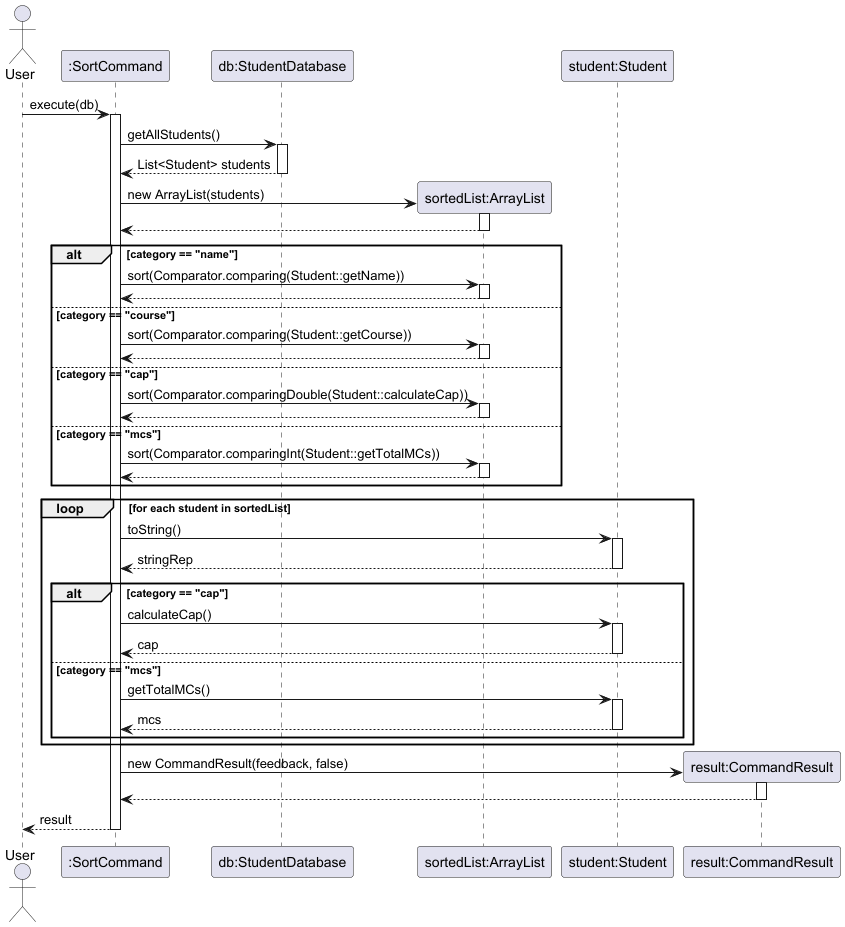

The diagram above was rendered by PlantUML. Its source (embedded in the PNG):
@startuml
actor User
participant ":SortCommand" as SC
participant "db:StudentDatabase" as DB
participant "sortedList:ArrayList" as AL
participant "student:Student" as S

User -> SC : execute(db)
activate SC

SC -> DB : getAllStudents()
activate DB
DB --> SC : List<Student> students
deactivate DB

create AL
SC -> AL : new ArrayList(students)
activate AL
AL --> SC
deactivate AL

alt category == "name"
    SC -> AL : sort(Comparator.comparing(Student::getName))
    activate AL
    AL --> SC
    deactivate AL
else category == "course"
    SC -> AL : sort(Comparator.comparing(Student::getCourse))
    activate AL
    AL --> SC
    deactivate AL
else category == "cap"
    SC -> AL : sort(Comparator.comparingDouble(Student::calculateCap))
    activate AL
    AL --> SC
    deactivate AL
else category == "mcs"
    SC -> AL : sort(Comparator.comparingInt(Student::getTotalMCs))
    activate AL
    AL --> SC
    deactivate AL
end

loop for each student in sortedList
    SC -> S : toString()
    activate S
    S --> SC : stringRep
    deactivate S

    alt category == "cap"
        SC -> S : calculateCap()
        activate S
        S --> SC : cap
        deactivate S
    else category == "mcs"
        SC -> S : getTotalMCs()
        activate S
        S --> SC : mcs
        deactivate S
    end
end

create participant "result:CommandResult" as CR
SC -> CR : new CommandResult(feedback, false)
activate CR
CR --> SC
deactivate CR

SC --> User : result
deactivate SC
@enduml